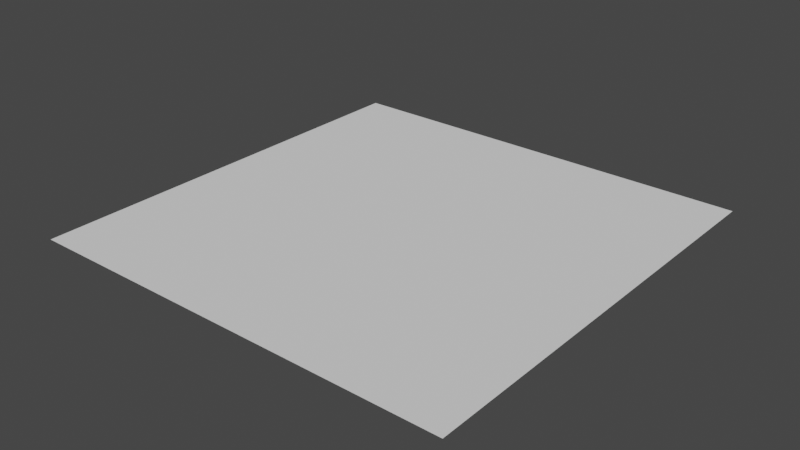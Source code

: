 # Source: MuzzleFlash.blend  (saved by Blender 3.3.6; exported with 4.5.12 LTS)
import bpy
from mathutils import Matrix  # noqa: F401  (used for matrix-valued properties, if any)

bpy.ops.wm.read_factory_settings(use_empty=True)
scene = bpy.context.scene
scene.name = 'Scene'

# ---- collections
col_collection = bpy.data.collections.new('Collection'); scene.collection.children.link(col_collection)

# ---- world
world_world = bpy.data.worlds.new('World'); scene.world = world_world
world_world.use_nodes = True; world_world.node_tree.nodes.clear()
_N = world_world.node_tree.nodes; _L = world_world.node_tree.links
n0 = _N.new('ShaderNodeOutputWorld'); n0.name = 'World Output'; n0.location = (300, 300)
n1 = _N.new('ShaderNodeBackground'); n1.name = 'Background'; n1.location = (10, 300)
n1.inputs[0].default_value = (0.05088, 0.05088, 0.05088, 1.0)
_L.new(n1.outputs[0], n0.inputs[0])
n0.is_active_output = True
world_world.color = (0.05088, 0.05088, 0.05088)
world_world.use_sun_shadow = False
world_world.sun_shadow_jitter_overblur = 0.0

# ---- meshes
me_plane = bpy.data.meshes.new('Plane')
me_plane.from_pydata([(-1.0, 2.0, 8.742e-08), (1.0, 2.0, -8.742e-08), (-1.0, 0.0, 8.742e-08), (1.0, 0.0, -8.742e-08)], [], [(3, 2, 0, 1)])
_uv = me_plane.uv_layers.new(name='UVMap')
_uv.uv.foreach_set('vector', [0.0, 1.0, 0.0, 0.0, 1.0, 0.0, 1.0, 1.0])
me_plane.update()

# ---- objects
ob_plane = bpy.data.objects.new('Plane', me_plane)

# ---- transforms, parenting, visibility, modifiers, constraints
ob_plane.location = (0.0, 0.0, 0.0)

# ---- collection membership
col_collection.objects.link(ob_plane)

# ---- scene / render settings (as saved in the file)
scene.frame_start = 1; scene.frame_end = 250; scene.frame_set(1)
scene.render.engine = 'BLENDER_EEVEE_NEXT'
scene.cycles.sampling_pattern = 'TABULATED_SOBOL'
scene.cycles.use_light_tree = False
scene.view_settings.view_transform = 'Filmic'
bpy.context.view_layer.update()

# ---- added for rendering (the .blend has no active camera and no usable light): camera, sun
cam_auto = bpy.data.cameras.new('AutoCamera')
cam_auto.lens = 50.0
cam_auto.sensor_width = 36.0
cam_auto.clip_end = 1000.0
ob_auto_camera = bpy.data.objects.new('AutoCamera', cam_auto)
scene.collection.objects.link(ob_auto_camera)
ob_auto_camera.location = (2.61693, -2.14032, 2.09354)
ob_auto_camera.rotation_euler = (1.09748, -7.21219e-08, 0.694738)
scene.camera = ob_auto_camera
light_auto_sun = bpy.data.lights.new('AutoSun', 'SUN')
light_auto_sun.energy = 3.0
light_auto_sun.angle = 0.0523599
ob_auto_sun = bpy.data.objects.new('AutoSun', light_auto_sun)
scene.collection.objects.link(ob_auto_sun)
ob_auto_sun.rotation_euler = (0.872665, 0.174533, 0.523599)
bpy.context.view_layer.update()

